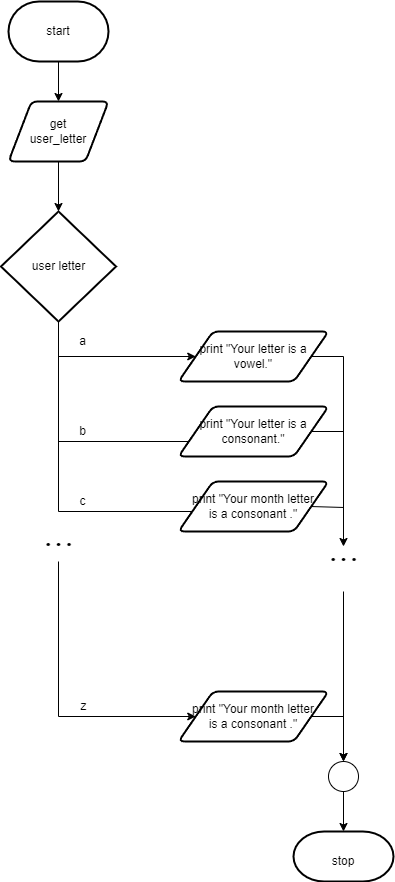

The diagram above was exported from draw.io. Its source (the exported page's mxGraphModel, read from the mxfile embedded in the PNG):
<mxGraphModel dx="651" dy="539" grid="1" gridSize="10" guides="1" tooltips="1" connect="1" arrows="1" fold="1" page="1" pageScale="1" pageWidth="827" pageHeight="1169" math="0" shadow="0">
  <root>
    <mxCell id="0" />
    <mxCell id="1" parent="0" />
    <mxCell id="9" style="edgeStyle=none;html=1;entryX=0.5;entryY=0;entryDx=0;entryDy=0;" parent="1" source="2" target="3" edge="1">
      <mxGeometry relative="1" as="geometry" />
    </mxCell>
    <mxCell id="2" value="start" style="strokeWidth=2;html=1;shape=mxgraph.flowchart.terminator;whiteSpace=wrap;" parent="1" vertex="1">
      <mxGeometry x="340" y="40" width="100" height="60" as="geometry" />
    </mxCell>
    <mxCell id="59" style="edgeStyle=none;html=1;entryX=0.5;entryY=0;entryDx=0;entryDy=0;entryPerimeter=0;" parent="1" source="3" target="18" edge="1">
      <mxGeometry relative="1" as="geometry" />
    </mxCell>
    <mxCell id="3" value="get &lt;br&gt;user_letter" style="shape=parallelogram;html=1;strokeWidth=2;perimeter=parallelogramPerimeter;whiteSpace=wrap;rounded=1;arcSize=12;size=0.23;" parent="1" vertex="1">
      <mxGeometry x="340" y="140" width="100" height="60" as="geometry" />
    </mxCell>
    <mxCell id="32" style="edgeStyle=orthogonalEdgeStyle;html=1;entryX=0;entryY=0.5;entryDx=0;entryDy=0;entryPerimeter=0;strokeColor=none;rounded=0;" parent="1" edge="1">
      <mxGeometry relative="1" as="geometry">
        <mxPoint x="515" y="480" as="targetPoint" />
        <mxPoint x="443.9000000000001" y="535" as="sourcePoint" />
      </mxGeometry>
    </mxCell>
    <mxCell id="67" style="edgeStyle=orthogonalEdgeStyle;html=1;entryX=0;entryY=0.5;entryDx=0;entryDy=0;exitX=0.5;exitY=1;exitDx=0;exitDy=0;exitPerimeter=0;rounded=0;" parent="1" source="18" target="77" edge="1">
      <mxGeometry relative="1" as="geometry">
        <mxPoint x="390" y="410" as="targetPoint" />
        <Array as="points">
          <mxPoint x="390" y="395" />
        </Array>
      </mxGeometry>
    </mxCell>
    <mxCell id="79" style="edgeStyle=orthogonalEdgeStyle;rounded=0;html=1;entryX=0;entryY=0.5;entryDx=0;entryDy=0;" parent="1" source="18" target="80" edge="1">
      <mxGeometry relative="1" as="geometry">
        <mxPoint x="390" y="470" as="targetPoint" />
        <Array as="points">
          <mxPoint x="390" y="480" />
          <mxPoint x="527" y="480" />
        </Array>
      </mxGeometry>
    </mxCell>
    <mxCell id="83" style="edgeStyle=orthogonalEdgeStyle;rounded=0;html=1;entryX=0;entryY=0.5;entryDx=0;entryDy=0;" parent="1" source="18" target="82" edge="1">
      <mxGeometry relative="1" as="geometry">
        <Array as="points">
          <mxPoint x="390" y="550" />
          <mxPoint x="527" y="550" />
        </Array>
      </mxGeometry>
    </mxCell>
    <mxCell id="18" value="user letter" style="strokeWidth=2;html=1;shape=mxgraph.flowchart.decision;whiteSpace=wrap;" parent="1" vertex="1">
      <mxGeometry x="332.5" y="250" width="115" height="110" as="geometry" />
    </mxCell>
    <mxCell id="93" style="edgeStyle=orthogonalEdgeStyle;rounded=0;html=1;fontFamily=Comic Sans MS;fontSize=24;" parent="1" source="77" edge="1">
      <mxGeometry relative="1" as="geometry">
        <mxPoint x="675" y="585" as="targetPoint" />
        <Array as="points">
          <mxPoint x="675" y="395" />
        </Array>
      </mxGeometry>
    </mxCell>
    <mxCell id="77" value="print &quot;Your letter is a vowel.&quot;" style="shape=parallelogram;html=1;strokeWidth=2;perimeter=parallelogramPerimeter;whiteSpace=wrap;rounded=1;arcSize=12;size=0.23;" parent="1" vertex="1">
      <mxGeometry x="510" y="370" width="150" height="50" as="geometry" />
    </mxCell>
    <mxCell id="78" value="a" style="text;html=1;align=center;verticalAlign=middle;resizable=0;points=[];autosize=1;strokeColor=none;fillColor=none;" parent="1" vertex="1">
      <mxGeometry x="404" y="370" width="20" height="20" as="geometry" />
    </mxCell>
    <mxCell id="80" value="print &quot;Your letter is a consonant.&quot;" style="shape=parallelogram;html=1;strokeWidth=2;perimeter=parallelogramPerimeter;whiteSpace=wrap;rounded=1;arcSize=12;size=0.23;" parent="1" vertex="1">
      <mxGeometry x="510" y="445" width="150" height="50" as="geometry" />
    </mxCell>
    <mxCell id="81" value="b" style="text;html=1;align=center;verticalAlign=middle;resizable=0;points=[];autosize=1;strokeColor=none;fillColor=none;" parent="1" vertex="1">
      <mxGeometry x="404" y="460" width="20" height="20" as="geometry" />
    </mxCell>
    <mxCell id="82" value="print &quot;Your month letter &lt;br&gt;is a consonant .&quot;" style="shape=parallelogram;html=1;strokeWidth=2;perimeter=parallelogramPerimeter;whiteSpace=wrap;rounded=1;arcSize=12;size=0.23;" parent="1" vertex="1">
      <mxGeometry x="510" y="520" width="150" height="50" as="geometry" />
    </mxCell>
    <mxCell id="84" value="c" style="text;html=1;align=center;verticalAlign=middle;resizable=0;points=[];autosize=1;strokeColor=none;fillColor=none;" parent="1" vertex="1">
      <mxGeometry x="404" y="530" width="20" height="20" as="geometry" />
    </mxCell>
    <mxCell id="88" value="&lt;font style=&quot;font-size: 24px&quot; face=&quot;Comic Sans MS&quot;&gt;&lt;b&gt;...&lt;/b&gt;&lt;/font&gt;" style="text;html=1;align=center;verticalAlign=middle;resizable=0;points=[];autosize=1;strokeColor=none;fillColor=none;" parent="1" vertex="1">
      <mxGeometry x="365" y="565" width="50" height="20" as="geometry" />
    </mxCell>
    <mxCell id="90" value="" style="endArrow=classic;html=1;rounded=0;fontFamily=Comic Sans MS;fontSize=24;entryX=0;entryY=0.5;entryDx=0;entryDy=0;edgeStyle=orthogonalEdgeStyle;" parent="1" target="91" edge="1">
      <mxGeometry width="50" height="50" relative="1" as="geometry">
        <mxPoint x="390" y="600" as="sourcePoint" />
        <mxPoint x="390" y="760" as="targetPoint" />
        <Array as="points">
          <mxPoint x="390" y="755" />
        </Array>
      </mxGeometry>
    </mxCell>
    <mxCell id="109" style="edgeStyle=orthogonalEdgeStyle;rounded=0;html=1;entryX=0.5;entryY=0;entryDx=0;entryDy=0;fontFamily=Comic Sans MS;fontSize=24;exitX=1;exitY=0.5;exitDx=0;exitDy=0;" parent="1" source="91" target="104" edge="1">
      <mxGeometry relative="1" as="geometry">
        <Array as="points">
          <mxPoint x="675" y="755" />
        </Array>
      </mxGeometry>
    </mxCell>
    <mxCell id="91" value="print &quot;Your month letter&lt;br&gt;is a consonant .&quot;" style="shape=parallelogram;html=1;strokeWidth=2;perimeter=parallelogramPerimeter;whiteSpace=wrap;rounded=1;arcSize=12;size=0.23;" parent="1" vertex="1">
      <mxGeometry x="510" y="730" width="150" height="50" as="geometry" />
    </mxCell>
    <mxCell id="108" style="edgeStyle=orthogonalEdgeStyle;rounded=0;html=1;fontFamily=Comic Sans MS;fontSize=24;" parent="1" target="104" edge="1">
      <mxGeometry relative="1" as="geometry">
        <mxPoint x="675" y="630" as="sourcePoint" />
      </mxGeometry>
    </mxCell>
    <mxCell id="92" value="&lt;font style=&quot;font-size: 24px&quot; face=&quot;Comic Sans MS&quot;&gt;&lt;b&gt;...&lt;/b&gt;&lt;/font&gt;" style="text;html=1;align=center;verticalAlign=middle;resizable=0;points=[];autosize=1;strokeColor=none;fillColor=none;" parent="1" vertex="1">
      <mxGeometry x="650" y="580" width="50" height="20" as="geometry" />
    </mxCell>
    <mxCell id="99" value="" style="endArrow=none;html=1;rounded=0;fontFamily=Comic Sans MS;fontSize=24;entryX=1;entryY=0.5;entryDx=0;entryDy=0;" parent="1" target="80" edge="1">
      <mxGeometry width="50" height="50" relative="1" as="geometry">
        <mxPoint x="675" y="470" as="sourcePoint" />
        <mxPoint x="600" y="520" as="targetPoint" />
      </mxGeometry>
    </mxCell>
    <mxCell id="102" value="" style="endArrow=none;html=1;rounded=0;fontFamily=Comic Sans MS;fontSize=24;entryX=1;entryY=0.5;entryDx=0;entryDy=0;" parent="1" target="82" edge="1">
      <mxGeometry width="50" height="50" relative="1" as="geometry">
        <mxPoint x="675" y="546" as="sourcePoint" />
        <mxPoint x="600" y="520" as="targetPoint" />
      </mxGeometry>
    </mxCell>
    <mxCell id="111" style="edgeStyle=orthogonalEdgeStyle;rounded=0;html=1;entryX=0.5;entryY=0;entryDx=0;entryDy=0;entryPerimeter=0;fontFamily=Helvetica;fontSize=12;" parent="1" source="104" target="110" edge="1">
      <mxGeometry relative="1" as="geometry" />
    </mxCell>
    <mxCell id="104" value="" style="ellipse;whiteSpace=wrap;html=1;aspect=fixed;fontFamily=Comic Sans MS;fontSize=24;" parent="1" vertex="1">
      <mxGeometry x="660" y="800" width="30" height="30" as="geometry" />
    </mxCell>
    <mxCell id="110" value="&lt;font style=&quot;font-size: 12px&quot; face=&quot;Helvetica&quot;&gt;stop&lt;/font&gt;" style="strokeWidth=2;html=1;shape=mxgraph.flowchart.terminator;whiteSpace=wrap;fontFamily=Comic Sans MS;fontSize=24;" parent="1" vertex="1">
      <mxGeometry x="625" y="870" width="100" height="50" as="geometry" />
    </mxCell>
    <mxCell id="112" value="z" style="text;html=1;align=center;verticalAlign=middle;resizable=0;points=[];autosize=1;strokeColor=none;fillColor=none;" vertex="1" parent="1">
      <mxGeometry x="405" y="735" width="20" height="20" as="geometry" />
    </mxCell>
  </root>
</mxGraphModel>